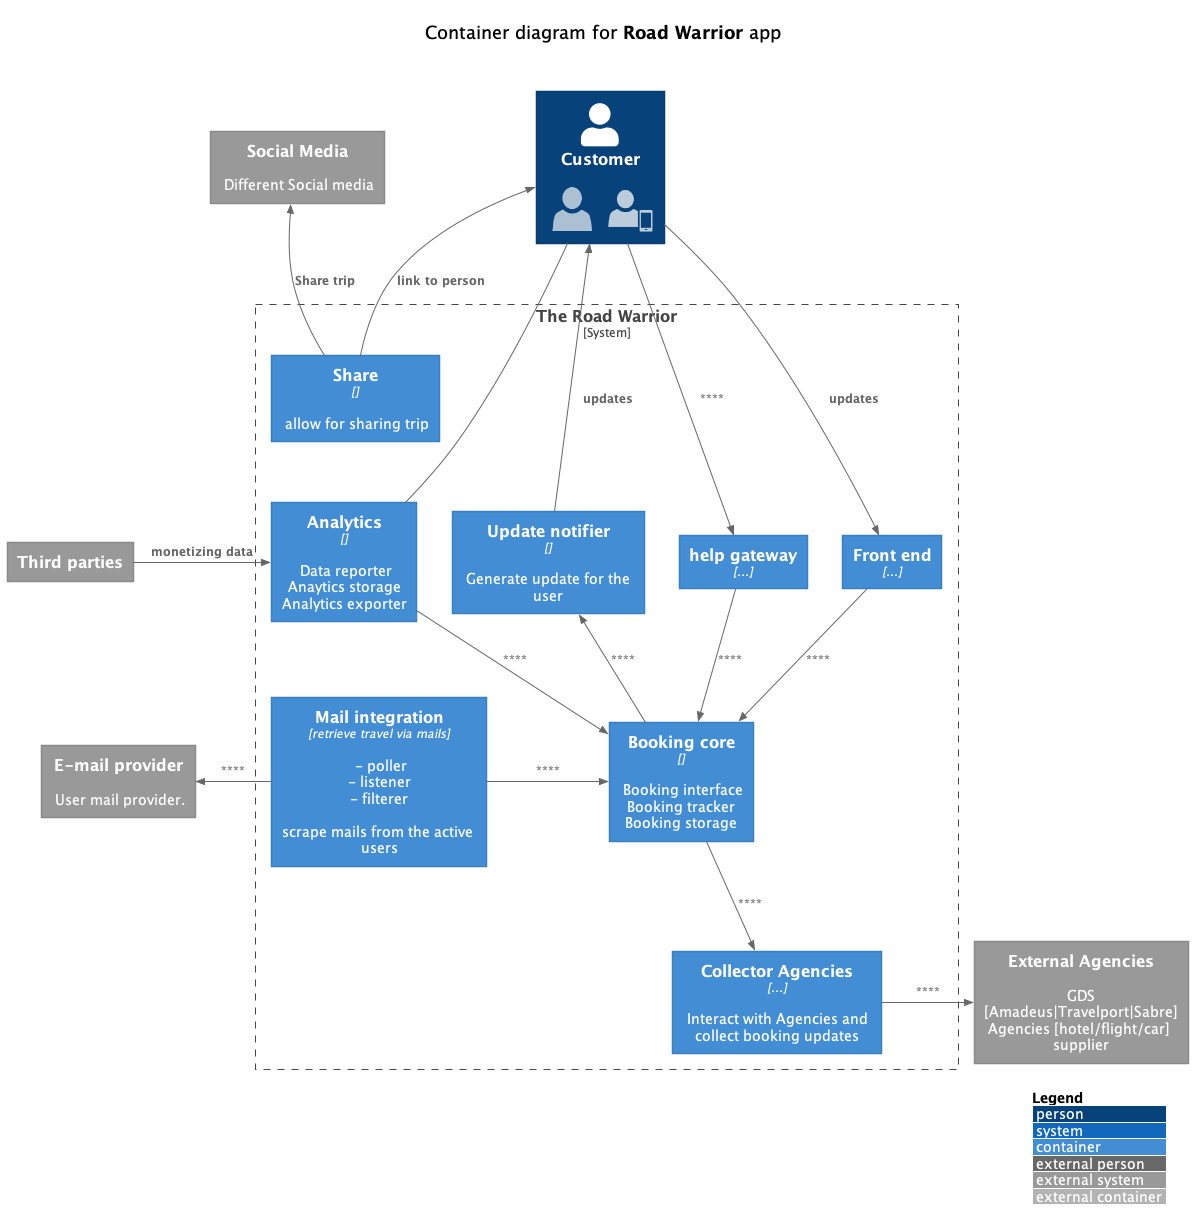

The diagram above was rendered by PlantUML. Its source (embedded in the PNG):
@startuml
'!includeurl https://raw.githubusercontent.com/RicardoNiepel/C4-PlantUML/master/C4_Container.puml
!include <c4/C4_Container.puml>  
'ref http://plantuml.com/stdlib
!include <office/Users/user.puml>
!include <office/Users/mobile_user.puml>

LAYOUT_WITH_LEGEND()

'skinparam linetype ortho

title \n    Container diagram for **Road Warrior** app\n\n

Person(customer  , Customer , "<$user>   <$mobile_user>" )

System_Boundary(c1, "The Road Warrior") {

Container(booking_core, "Booking core", "", "Booking interface\nBooking tracker\nBooking storage")

'    Container(backend_api, "API Application", "Java, Docker Container", "Provides Internet banking functionality via API")
Container(analytics, "Analytics", "", "Data reporter\nAnaytics storage\nAnalytics exporter")
Container(mail_poller, "Mail integration", "retrieve travel via mails", "- poller\n- listener\n- filterer\n\nscrape mails from the active users")
Container(collector_agencies, "Collector Agencies", "...", "Interact with Agencies and collect booking updates")

'together {
Container(notifier, "Update notifier", "", "Generate update for the user")
Container(help, "help gateway", "...", "")
Container(front_end, "Front end", "...", "")
Container(sharer, "Share", "", "allow for sharing trip")
'}

}


System_Ext(email_provider, "E-mail provider", "User mail provider.")
System_Ext(third_parties, "Third parties")
System_Ext(social_media, "Social Media", "Different Social media")
System_Ext(ext_agencies, "External Agencies", "GDS [Amadeus|Travelport|Sabre]\nAgencies [hotel/flight/car] supplier")

'notifier -[hidden]- mail_poller

'mail_poller -[hidden]- collector_agencies
sharer -[hidden]- analytics
analytics -[hidden]- mail_poller

Rel_Back(customer, notifier, "updates")
Rel(customer, front_end, "updates")

Rel(front_end, booking_core, "")

Rel_Back_Neighbor(email_provider, mail_poller, "")
Rel_Neighbor(mail_poller, booking_core, "")

'Rel(collector_agencies, ext_agencies,  "")
Rel_Neighbor(collector_agencies, ext_agencies,  "")
Rel(booking_core, collector_agencies, "")
'Rel_Back_Neighbor(collector_agencies, booking_core, "")


Rel(analytics, booking_core, "")

third_parties -[hidden]-email_provider

'Rel_Back(customer, analytics, "")
customer -- analytics
Rel_Neighbor(third_parties, analytics, "monetizing data")

Rel(customer, help, "")
Rel(help, booking_core, "")
Rel_Back(notifier, booking_core, "")

Rel_Back(customer, sharer, "link to person")
'Rel_Neighbor(social_media, social_media, "")
'Rel_Neighbor(social_media, sharer, "")

Rel_Back(social_media, sharer, "Share trip")







@enduml